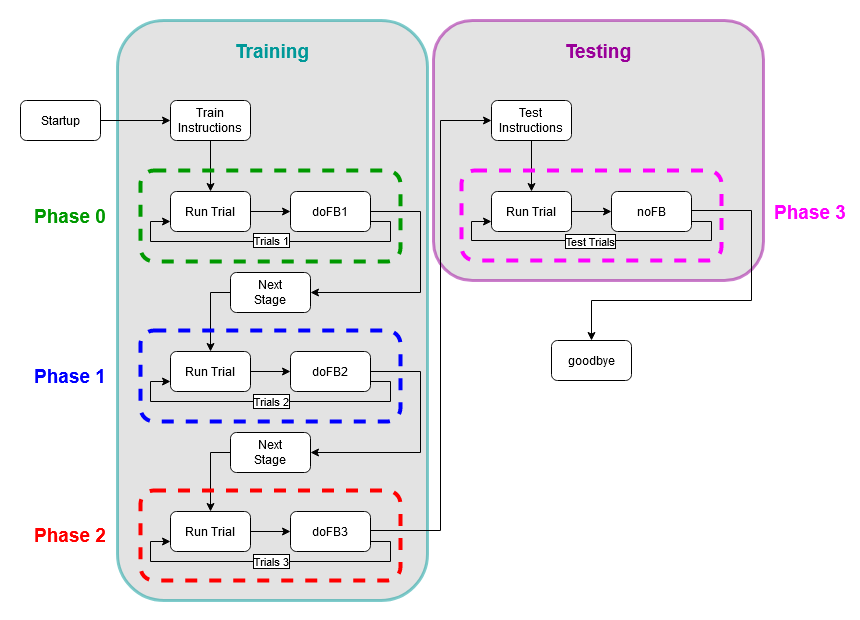

The diagram above was exported from draw.io. Its source (the exported page's mxGraphModel, read from the mxfile embedded in the PNG):
<mxGraphModel dx="1900" dy="674" grid="1" gridSize="10" guides="1" tooltips="1" connect="1" arrows="1" fold="1" page="1" pageScale="1" pageWidth="850" pageHeight="1100" math="0" shadow="0">
  <root>
    <mxCell id="0" />
    <mxCell id="1" parent="0" />
    <mxCell id="w6QXe5SB1vPy02QQ2Uhw-60" value="" style="rounded=1;whiteSpace=wrap;html=1;strokeColor=none;fillColor=#FFFFFF;strokeWidth=2;perimeterSpacing=0;fontColor=#C7C7C7;labelBackgroundColor=#C7C7C7;opacity=30;" vertex="1" parent="1">
      <mxGeometry x="-10" y="100" width="860" height="620" as="geometry" />
    </mxCell>
    <mxCell id="w6QXe5SB1vPy02QQ2Uhw-57" value="" style="rounded=1;whiteSpace=wrap;html=1;strokeColor=#990099;fillColor=#C7C7C7;strokeWidth=3;perimeterSpacing=0;fontColor=#C7C7C7;labelBackgroundColor=#C7C7C7;opacity=50;" vertex="1" parent="1">
      <mxGeometry x="423" y="120" width="330" height="260" as="geometry" />
    </mxCell>
    <mxCell id="w6QXe5SB1vPy02QQ2Uhw-56" value="" style="rounded=1;whiteSpace=wrap;html=1;strokeColor=#009999;fillColor=#C7C7C7;strokeWidth=3;perimeterSpacing=0;fontColor=#C7C7C7;labelBackgroundColor=#C7C7C7;opacity=50;" vertex="1" parent="1">
      <mxGeometry x="107" y="120" width="310" height="580" as="geometry" />
    </mxCell>
    <mxCell id="w6QXe5SB1vPy02QQ2Uhw-11" value="" style="edgeStyle=orthogonalEdgeStyle;rounded=0;orthogonalLoop=1;jettySize=auto;html=1;" edge="1" parent="1" source="w6QXe5SB1vPy02QQ2Uhw-2" target="w6QXe5SB1vPy02QQ2Uhw-3">
      <mxGeometry relative="1" as="geometry" />
    </mxCell>
    <mxCell id="w6QXe5SB1vPy02QQ2Uhw-2" value="Startup" style="rounded=1;whiteSpace=wrap;html=1;" vertex="1" parent="1">
      <mxGeometry x="10" y="200" width="80" height="40" as="geometry" />
    </mxCell>
    <mxCell id="w6QXe5SB1vPy02QQ2Uhw-10" value="" style="edgeStyle=orthogonalEdgeStyle;rounded=0;orthogonalLoop=1;jettySize=auto;html=1;" edge="1" parent="1" source="w6QXe5SB1vPy02QQ2Uhw-3" target="w6QXe5SB1vPy02QQ2Uhw-4">
      <mxGeometry relative="1" as="geometry" />
    </mxCell>
    <mxCell id="w6QXe5SB1vPy02QQ2Uhw-3" value="&lt;div&gt;Train&lt;/div&gt;&lt;div&gt;Instructions&lt;br&gt;&lt;/div&gt;" style="rounded=1;whiteSpace=wrap;html=1;" vertex="1" parent="1">
      <mxGeometry x="160" y="200" width="80" height="40" as="geometry" />
    </mxCell>
    <mxCell id="w6QXe5SB1vPy02QQ2Uhw-12" value="" style="edgeStyle=orthogonalEdgeStyle;rounded=0;orthogonalLoop=1;jettySize=auto;html=1;" edge="1" parent="1" source="w6QXe5SB1vPy02QQ2Uhw-4" target="w6QXe5SB1vPy02QQ2Uhw-5">
      <mxGeometry relative="1" as="geometry" />
    </mxCell>
    <mxCell id="w6QXe5SB1vPy02QQ2Uhw-4" value="Run Trial" style="rounded=1;whiteSpace=wrap;html=1;" vertex="1" parent="1">
      <mxGeometry x="160" y="291" width="80" height="40" as="geometry" />
    </mxCell>
    <mxCell id="w6QXe5SB1vPy02QQ2Uhw-16" style="edgeStyle=orthogonalEdgeStyle;rounded=0;orthogonalLoop=1;jettySize=auto;html=1;exitX=1;exitY=0.5;exitDx=0;exitDy=0;entryX=1;entryY=0.5;entryDx=0;entryDy=0;" edge="1" parent="1" source="w6QXe5SB1vPy02QQ2Uhw-5" target="w6QXe5SB1vPy02QQ2Uhw-14">
      <mxGeometry relative="1" as="geometry">
        <Array as="points">
          <mxPoint x="410" y="311" />
          <mxPoint x="410" y="392" />
        </Array>
      </mxGeometry>
    </mxCell>
    <mxCell id="w6QXe5SB1vPy02QQ2Uhw-36" style="edgeStyle=orthogonalEdgeStyle;rounded=0;orthogonalLoop=1;jettySize=auto;html=1;exitX=1;exitY=0.75;exitDx=0;exitDy=0;entryX=0;entryY=0.75;entryDx=0;entryDy=0;" edge="1" parent="1" source="w6QXe5SB1vPy02QQ2Uhw-5" target="w6QXe5SB1vPy02QQ2Uhw-4">
      <mxGeometry relative="1" as="geometry">
        <Array as="points">
          <mxPoint x="380" y="321" />
          <mxPoint x="380" y="341" />
          <mxPoint x="140" y="341" />
          <mxPoint x="140" y="321" />
        </Array>
      </mxGeometry>
    </mxCell>
    <mxCell id="w6QXe5SB1vPy02QQ2Uhw-42" value="Trials 1" style="edgeLabel;html=1;align=center;verticalAlign=middle;resizable=0;points=[];labelBorderColor=default;" vertex="1" connectable="0" parent="w6QXe5SB1vPy02QQ2Uhw-36">
      <mxGeometry relative="1" as="geometry">
        <mxPoint y="-2" as="offset" />
      </mxGeometry>
    </mxCell>
    <mxCell id="w6QXe5SB1vPy02QQ2Uhw-5" value="doFB1" style="rounded=1;whiteSpace=wrap;html=1;" vertex="1" parent="1">
      <mxGeometry x="280" y="291" width="80" height="40" as="geometry" />
    </mxCell>
    <mxCell id="w6QXe5SB1vPy02QQ2Uhw-18" style="edgeStyle=orthogonalEdgeStyle;rounded=0;orthogonalLoop=1;jettySize=auto;html=1;exitX=1;exitY=0.5;exitDx=0;exitDy=0;entryX=0;entryY=0.5;entryDx=0;entryDy=0;" edge="1" parent="1" source="w6QXe5SB1vPy02QQ2Uhw-6" target="w6QXe5SB1vPy02QQ2Uhw-7">
      <mxGeometry relative="1" as="geometry" />
    </mxCell>
    <mxCell id="w6QXe5SB1vPy02QQ2Uhw-6" value="Run Trial" style="rounded=1;whiteSpace=wrap;html=1;" vertex="1" parent="1">
      <mxGeometry x="160" y="451" width="80" height="40" as="geometry" />
    </mxCell>
    <mxCell id="w6QXe5SB1vPy02QQ2Uhw-19" style="edgeStyle=orthogonalEdgeStyle;rounded=0;orthogonalLoop=1;jettySize=auto;html=1;exitX=1;exitY=0.5;exitDx=0;exitDy=0;entryX=1;entryY=0.5;entryDx=0;entryDy=0;" edge="1" parent="1" source="w6QXe5SB1vPy02QQ2Uhw-7" target="w6QXe5SB1vPy02QQ2Uhw-15">
      <mxGeometry relative="1" as="geometry">
        <Array as="points">
          <mxPoint x="410" y="471" />
          <mxPoint x="410" y="552" />
        </Array>
      </mxGeometry>
    </mxCell>
    <mxCell id="w6QXe5SB1vPy02QQ2Uhw-38" style="edgeStyle=orthogonalEdgeStyle;rounded=0;orthogonalLoop=1;jettySize=auto;html=1;exitX=1;exitY=0.75;exitDx=0;exitDy=0;entryX=0;entryY=0.75;entryDx=0;entryDy=0;" edge="1" parent="1" source="w6QXe5SB1vPy02QQ2Uhw-7" target="w6QXe5SB1vPy02QQ2Uhw-6">
      <mxGeometry relative="1" as="geometry">
        <Array as="points">
          <mxPoint x="380" y="481" />
          <mxPoint x="380" y="501" />
          <mxPoint x="140" y="501" />
          <mxPoint x="140" y="481" />
        </Array>
      </mxGeometry>
    </mxCell>
    <mxCell id="w6QXe5SB1vPy02QQ2Uhw-45" value="&lt;div&gt;Trials 2&lt;/div&gt;" style="edgeLabel;html=1;align=center;verticalAlign=middle;resizable=0;points=[];labelBorderColor=default;" vertex="1" connectable="0" parent="w6QXe5SB1vPy02QQ2Uhw-38">
      <mxGeometry x="-0.025" y="1" relative="1" as="geometry">
        <mxPoint x="-4" y="-2" as="offset" />
      </mxGeometry>
    </mxCell>
    <mxCell id="w6QXe5SB1vPy02QQ2Uhw-7" value="doFB2" style="rounded=1;whiteSpace=wrap;html=1;" vertex="1" parent="1">
      <mxGeometry x="280" y="451" width="80" height="40" as="geometry" />
    </mxCell>
    <mxCell id="w6QXe5SB1vPy02QQ2Uhw-21" value="" style="edgeStyle=orthogonalEdgeStyle;rounded=0;orthogonalLoop=1;jettySize=auto;html=1;" edge="1" parent="1" source="w6QXe5SB1vPy02QQ2Uhw-8" target="w6QXe5SB1vPy02QQ2Uhw-9">
      <mxGeometry relative="1" as="geometry" />
    </mxCell>
    <mxCell id="w6QXe5SB1vPy02QQ2Uhw-8" value="Run Trial" style="rounded=1;whiteSpace=wrap;html=1;" vertex="1" parent="1">
      <mxGeometry x="160" y="611" width="80" height="40" as="geometry" />
    </mxCell>
    <mxCell id="w6QXe5SB1vPy02QQ2Uhw-24" style="edgeStyle=orthogonalEdgeStyle;rounded=0;orthogonalLoop=1;jettySize=auto;html=1;exitX=1;exitY=0.5;exitDx=0;exitDy=0;entryX=0;entryY=0.5;entryDx=0;entryDy=0;" edge="1" parent="1" source="w6QXe5SB1vPy02QQ2Uhw-9" target="w6QXe5SB1vPy02QQ2Uhw-23">
      <mxGeometry relative="1" as="geometry">
        <Array as="points">
          <mxPoint x="360" y="630" />
          <mxPoint x="430" y="630" />
          <mxPoint x="430" y="220" />
        </Array>
      </mxGeometry>
    </mxCell>
    <mxCell id="w6QXe5SB1vPy02QQ2Uhw-39" style="edgeStyle=orthogonalEdgeStyle;rounded=0;orthogonalLoop=1;jettySize=auto;html=1;exitX=1;exitY=0.75;exitDx=0;exitDy=0;entryX=0;entryY=0.75;entryDx=0;entryDy=0;" edge="1" parent="1" source="w6QXe5SB1vPy02QQ2Uhw-9" target="w6QXe5SB1vPy02QQ2Uhw-8">
      <mxGeometry relative="1" as="geometry">
        <Array as="points">
          <mxPoint x="380" y="641" />
          <mxPoint x="380" y="661" />
          <mxPoint x="140" y="661" />
          <mxPoint x="140" y="641" />
        </Array>
      </mxGeometry>
    </mxCell>
    <mxCell id="w6QXe5SB1vPy02QQ2Uhw-46" value="&lt;div&gt;Trials 3&lt;/div&gt;" style="edgeLabel;html=1;align=center;verticalAlign=middle;resizable=0;points=[];labelBorderColor=default;" vertex="1" connectable="0" parent="w6QXe5SB1vPy02QQ2Uhw-39">
      <mxGeometry x="-0.0437" y="1" relative="1" as="geometry">
        <mxPoint x="-7" y="-2" as="offset" />
      </mxGeometry>
    </mxCell>
    <mxCell id="w6QXe5SB1vPy02QQ2Uhw-9" value="doFB3" style="rounded=1;whiteSpace=wrap;html=1;" vertex="1" parent="1">
      <mxGeometry x="280" y="611" width="80" height="40" as="geometry" />
    </mxCell>
    <mxCell id="w6QXe5SB1vPy02QQ2Uhw-17" style="edgeStyle=orthogonalEdgeStyle;rounded=0;orthogonalLoop=1;jettySize=auto;html=1;exitX=0;exitY=0.5;exitDx=0;exitDy=0;entryX=0.5;entryY=0;entryDx=0;entryDy=0;" edge="1" parent="1" source="w6QXe5SB1vPy02QQ2Uhw-14" target="w6QXe5SB1vPy02QQ2Uhw-6">
      <mxGeometry relative="1" as="geometry" />
    </mxCell>
    <mxCell id="w6QXe5SB1vPy02QQ2Uhw-14" value="&lt;div&gt;Next&lt;/div&gt;&lt;div&gt;Stage&lt;br&gt;&lt;/div&gt;" style="rounded=1;whiteSpace=wrap;html=1;" vertex="1" parent="1">
      <mxGeometry x="220" y="372" width="80" height="40" as="geometry" />
    </mxCell>
    <mxCell id="w6QXe5SB1vPy02QQ2Uhw-20" style="edgeStyle=orthogonalEdgeStyle;rounded=0;orthogonalLoop=1;jettySize=auto;html=1;exitX=0;exitY=0.5;exitDx=0;exitDy=0;entryX=0.5;entryY=0;entryDx=0;entryDy=0;" edge="1" parent="1" source="w6QXe5SB1vPy02QQ2Uhw-15" target="w6QXe5SB1vPy02QQ2Uhw-8">
      <mxGeometry relative="1" as="geometry" />
    </mxCell>
    <mxCell id="w6QXe5SB1vPy02QQ2Uhw-15" value="&lt;div&gt;Next&lt;/div&gt;&lt;div&gt;Stage&lt;br&gt;&lt;/div&gt;" style="rounded=1;whiteSpace=wrap;html=1;" vertex="1" parent="1">
      <mxGeometry x="220" y="532" width="80" height="40" as="geometry" />
    </mxCell>
    <mxCell id="w6QXe5SB1vPy02QQ2Uhw-28" style="edgeStyle=orthogonalEdgeStyle;rounded=0;orthogonalLoop=1;jettySize=auto;html=1;exitX=0.5;exitY=1;exitDx=0;exitDy=0;entryX=0.5;entryY=0;entryDx=0;entryDy=0;" edge="1" parent="1" source="w6QXe5SB1vPy02QQ2Uhw-23" target="w6QXe5SB1vPy02QQ2Uhw-26">
      <mxGeometry relative="1" as="geometry" />
    </mxCell>
    <mxCell id="w6QXe5SB1vPy02QQ2Uhw-23" value="&lt;div&gt;Test&lt;/div&gt;&lt;div&gt;Instructions&lt;br&gt;&lt;/div&gt;" style="rounded=1;whiteSpace=wrap;html=1;" vertex="1" parent="1">
      <mxGeometry x="481" y="200" width="80" height="40" as="geometry" />
    </mxCell>
    <mxCell id="w6QXe5SB1vPy02QQ2Uhw-25" value="" style="edgeStyle=orthogonalEdgeStyle;rounded=0;orthogonalLoop=1;jettySize=auto;html=1;" edge="1" parent="1" source="w6QXe5SB1vPy02QQ2Uhw-26" target="w6QXe5SB1vPy02QQ2Uhw-27">
      <mxGeometry relative="1" as="geometry" />
    </mxCell>
    <mxCell id="w6QXe5SB1vPy02QQ2Uhw-26" value="Run Trial" style="rounded=1;whiteSpace=wrap;html=1;" vertex="1" parent="1">
      <mxGeometry x="481" y="291" width="80" height="40" as="geometry" />
    </mxCell>
    <mxCell id="w6QXe5SB1vPy02QQ2Uhw-30" value="" style="edgeStyle=orthogonalEdgeStyle;rounded=0;orthogonalLoop=1;jettySize=auto;html=1;exitX=1;exitY=0.5;exitDx=0;exitDy=0;" edge="1" parent="1" source="w6QXe5SB1vPy02QQ2Uhw-27" target="w6QXe5SB1vPy02QQ2Uhw-29">
      <mxGeometry relative="1" as="geometry">
        <Array as="points">
          <mxPoint x="681" y="310" />
          <mxPoint x="741" y="310" />
          <mxPoint x="741" y="400" />
          <mxPoint x="581" y="400" />
        </Array>
      </mxGeometry>
    </mxCell>
    <mxCell id="w6QXe5SB1vPy02QQ2Uhw-32" style="edgeStyle=orthogonalEdgeStyle;rounded=0;orthogonalLoop=1;jettySize=auto;html=1;exitX=1;exitY=0.75;exitDx=0;exitDy=0;entryX=0;entryY=0.75;entryDx=0;entryDy=0;targetPerimeterSpacing=4;" edge="1" parent="1" source="w6QXe5SB1vPy02QQ2Uhw-27" target="w6QXe5SB1vPy02QQ2Uhw-26">
      <mxGeometry relative="1" as="geometry">
        <Array as="points">
          <mxPoint x="701" y="321" />
          <mxPoint x="701" y="340" />
          <mxPoint x="461" y="340" />
          <mxPoint x="461" y="321" />
        </Array>
      </mxGeometry>
    </mxCell>
    <mxCell id="w6QXe5SB1vPy02QQ2Uhw-35" value="Test Trials" style="edgeLabel;html=1;align=center;verticalAlign=middle;resizable=0;points=[];labelBorderColor=default;" vertex="1" connectable="0" parent="w6QXe5SB1vPy02QQ2Uhw-32">
      <mxGeometry x="0.0118" relative="1" as="geometry">
        <mxPoint as="offset" />
      </mxGeometry>
    </mxCell>
    <mxCell id="w6QXe5SB1vPy02QQ2Uhw-27" value="noFB" style="rounded=1;whiteSpace=wrap;html=1;" vertex="1" parent="1">
      <mxGeometry x="601" y="291" width="80" height="40" as="geometry" />
    </mxCell>
    <mxCell id="w6QXe5SB1vPy02QQ2Uhw-29" value="&lt;div&gt;goodbye&lt;/div&gt;" style="rounded=1;whiteSpace=wrap;html=1;" vertex="1" parent="1">
      <mxGeometry x="541" y="440" width="80" height="40" as="geometry" />
    </mxCell>
    <mxCell id="w6QXe5SB1vPy02QQ2Uhw-47" value="" style="rounded=1;whiteSpace=wrap;html=1;dashed=1;strokeColor=#009900;fillColor=none;strokeWidth=4;perimeterSpacing=0;" vertex="1" parent="1">
      <mxGeometry x="130" y="270" width="260" height="91" as="geometry" />
    </mxCell>
    <mxCell id="w6QXe5SB1vPy02QQ2Uhw-48" value="" style="rounded=1;whiteSpace=wrap;html=1;dashed=1;strokeColor=#0000FF;fillColor=none;strokeWidth=4;perimeterSpacing=0;" vertex="1" parent="1">
      <mxGeometry x="130" y="430" width="260" height="91" as="geometry" />
    </mxCell>
    <mxCell id="w6QXe5SB1vPy02QQ2Uhw-49" value="" style="rounded=1;whiteSpace=wrap;html=1;dashed=1;strokeColor=#FF0000;fillColor=none;strokeWidth=4;perimeterSpacing=0;" vertex="1" parent="1">
      <mxGeometry x="130" y="590" width="260" height="90" as="geometry" />
    </mxCell>
    <mxCell id="w6QXe5SB1vPy02QQ2Uhw-50" value="" style="rounded=1;whiteSpace=wrap;html=1;dashed=1;strokeColor=#FF00FF;fillColor=none;strokeWidth=4;perimeterSpacing=0;" vertex="1" parent="1">
      <mxGeometry x="451" y="270" width="260" height="90" as="geometry" />
    </mxCell>
    <mxCell id="w6QXe5SB1vPy02QQ2Uhw-52" value="Phase 0" style="text;html=1;strokeColor=none;fillColor=none;align=center;verticalAlign=middle;whiteSpace=wrap;rounded=0;fontColor=#009900;fontSize=19;fontStyle=1" vertex="1" parent="1">
      <mxGeometry x="10" y="295" width="100" height="41" as="geometry" />
    </mxCell>
    <mxCell id="w6QXe5SB1vPy02QQ2Uhw-53" value="Phase 1" style="text;html=1;strokeColor=none;fillColor=none;align=center;verticalAlign=middle;whiteSpace=wrap;rounded=0;fontColor=#0000FF;fontSize=19;fontStyle=1" vertex="1" parent="1">
      <mxGeometry x="10" y="455" width="100" height="41" as="geometry" />
    </mxCell>
    <mxCell id="w6QXe5SB1vPy02QQ2Uhw-54" value="Phase 2" style="text;html=1;strokeColor=none;fillColor=none;align=center;verticalAlign=middle;whiteSpace=wrap;rounded=0;fontColor=#FF0000;fontSize=19;fontStyle=1" vertex="1" parent="1">
      <mxGeometry x="10" y="614.5" width="100" height="41" as="geometry" />
    </mxCell>
    <mxCell id="w6QXe5SB1vPy02QQ2Uhw-55" value="Phase 3" style="text;html=1;strokeColor=none;fillColor=none;align=center;verticalAlign=middle;whiteSpace=wrap;rounded=0;fontColor=#FF00FF;fontSize=19;fontStyle=1" vertex="1" parent="1">
      <mxGeometry x="750" y="291" width="100" height="41" as="geometry" />
    </mxCell>
    <mxCell id="w6QXe5SB1vPy02QQ2Uhw-59" value="Training" style="text;html=1;strokeColor=none;fillColor=none;align=center;verticalAlign=middle;whiteSpace=wrap;rounded=0;fontColor=#009999;fontSize=19;fontStyle=1;labelBorderColor=none;" vertex="1" parent="1">
      <mxGeometry x="212" y="130" width="100" height="41" as="geometry" />
    </mxCell>
    <mxCell id="w6QXe5SB1vPy02QQ2Uhw-58" value="Testing" style="text;html=1;strokeColor=none;fillColor=none;align=center;verticalAlign=middle;whiteSpace=wrap;rounded=0;fontColor=#990099;fontSize=19;fontStyle=1" vertex="1" parent="1">
      <mxGeometry x="538" y="130" width="100" height="41" as="geometry" />
    </mxCell>
  </root>
</mxGraphModel>